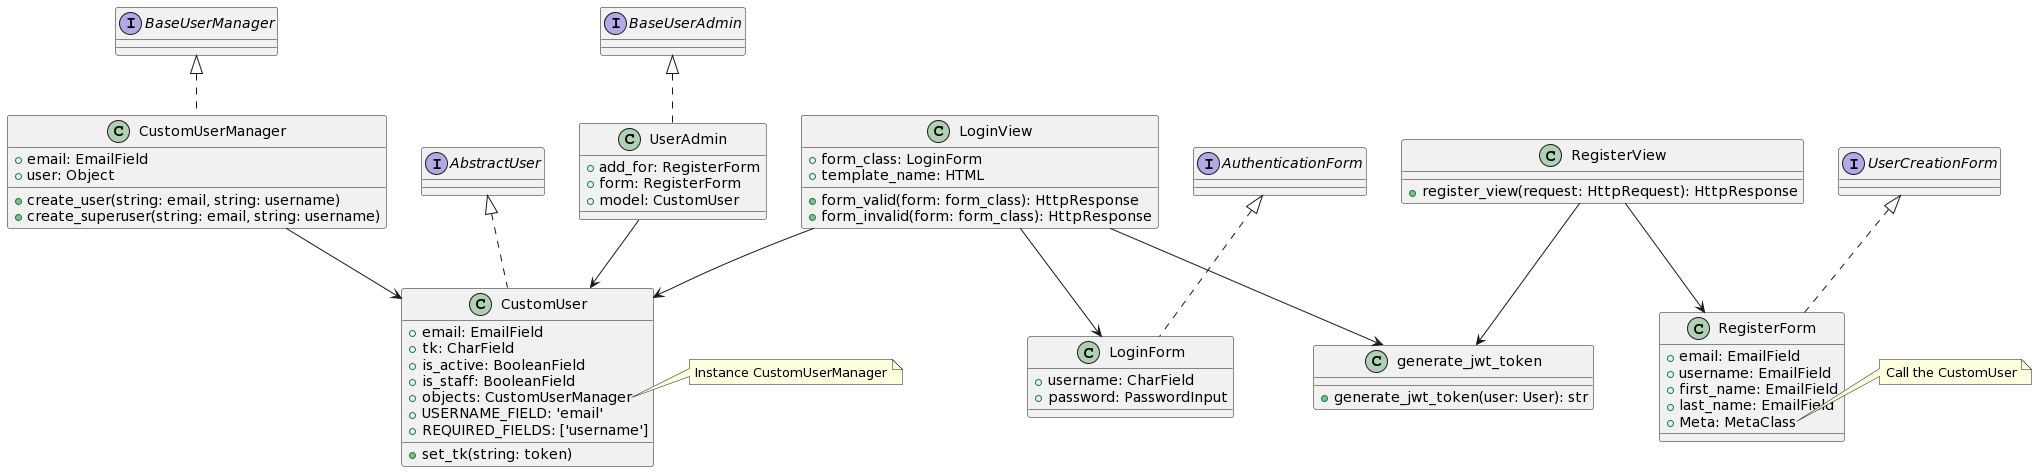

The diagram above was rendered by PlantUML. Its source (embedded in the PNG):
@startuml
class CustomUserManager implements BaseUserManager {
  + email: EmailField
  + user: Object

  + create_user(string: email, string: username)
  + create_superuser(string: email, string: username)
}

class CustomUser implements AbstractUser {
  + email: EmailField
  + tk: CharField
  + is_active: BooleanField
  + is_staff: BooleanField
  + objects: CustomUserManager
  + USERNAME_FIELD: 'email'
  + REQUIRED_FIELDS: ['username']

  + set_tk(string: token)
}

class UserAdmin implements BaseUserAdmin{
  + add_for: RegisterForm
  + form: RegisterForm
  + model: CustomUser
}


CustomUserManager --> CustomUser
UserAdmin --> CustomUser

note right of CustomUser::objects
  Instance CustomUserManager
end note



class RegisterForm implements UserCreationForm{
  + email: EmailField
  + username: EmailField
  + first_name: EmailField
  + last_name: EmailField
  + Meta: MetaClass
}


class generate_jwt_token{
  + generate_jwt_token(user: User): str
}

class LoginForm implements AuthenticationForm{
  + username: CharField
  + password: PasswordInput
}

class LoginView{
+ form_class: LoginForm
+ template_name: HTML

+ form_valid(form: form_class): HttpResponse
+ form_invalid(form: form_class): HttpResponse
}



LoginView --> LoginForm
LoginView --> CustomUser
LoginView --> generate_jwt_token

class RegisterView{
  + register_view(request: HttpRequest): HttpResponse
}

RegisterView --> RegisterForm
RegisterView --> generate_jwt_token


note right of RegisterForm::Meta
  Call the CustomUser
end note
@enduml